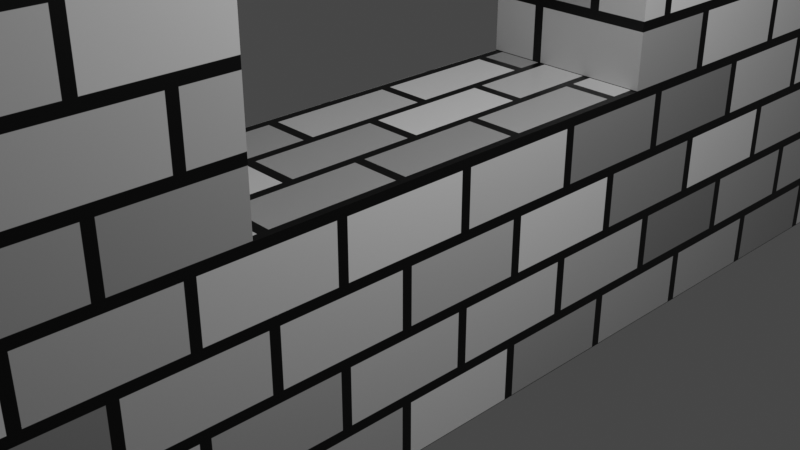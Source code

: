 # Source: castle_piece_entrance.blend  (saved by Blender 2.80.75; exported with 4.5.12 LTS)
import bpy
from mathutils import Matrix  # noqa: F401  (used for matrix-valued properties, if any)

bpy.ops.wm.read_factory_settings(use_empty=True)
scene = bpy.context.scene
scene.name = 'Scene'

# ---- collections
col_collection = bpy.data.collections.new('Collection'); scene.collection.children.link(col_collection)

# ---- materials (node trees are filled in below, after node groups)
mat_material = bpy.data.materials.new('Material')
mat_material.alpha_threshold = 0.0
mat_material.use_transparent_shadow = False
mat_material.line_color = (0.0, 0.0, 0.0, 1.0)

# ---- material node trees
mat_material.use_nodes = True; mat_material.node_tree.nodes.clear()
_N = mat_material.node_tree.nodes; _L = mat_material.node_tree.links
n0 = _N.new('ShaderNodeOutputMaterial'); n0.name = 'Material Output'; n0.location = (300, 300)
n1 = _N.new('ShaderNodeBsdfPrincipled'); n1.name = 'Principled BSDF'; n1.location = (10, 300)
n1.distribution = 'GGX'
n1.subsurface_method = 'BURLEY'
n1.inputs[2].default_value = 0.4
n1.inputs[3].default_value = 1.45
n1.inputs[27].default_value = (0.0, 0.0, 0.0, 1.0)
n1.inputs[28].default_value = 1.0
n2 = _N.new('ShaderNodeUVMap'); n2.name = 'UV Map'; n2.location = (-534, 240)
n3 = _N.new('ShaderNodeTexBrick'); n3.name = 'Brick Texture'; n3.location = (-279, 341)
_L.new(n1.outputs[0], n0.inputs[0])
_L.new(n3.outputs[0], n1.inputs[0])
_L.new(n2.outputs[0], n3.inputs[0])
n0.is_active_output = True

# ---- world
world_world = bpy.data.worlds.new('World'); scene.world = world_world
world_world.use_nodes = True; world_world.node_tree.nodes.clear()
_N = world_world.node_tree.nodes; _L = world_world.node_tree.links
n0 = _N.new('ShaderNodeOutputWorld'); n0.name = 'World Output'; n0.location = (300, 300)
n1 = _N.new('ShaderNodeBackground'); n1.name = 'Background'; n1.location = (10, 300)
n1.inputs[0].default_value = (0.05088, 0.05088, 0.05088, 1.0)
_L.new(n1.outputs[0], n0.inputs[0])
n0.is_active_output = True
world_world.color = (0.05088, 0.05088, 0.05088)
world_world.use_sun_shadow = False
world_world.sun_shadow_jitter_overblur = 0.0

# ---- cameras
cam_camera = bpy.data.cameras.new('Camera')
cam_camera.clip_end = 100.0
cam_camera.ortho_scale = 7.314

# ---- lights
light_light = bpy.data.lights.new('Light', 'POINT')
light_light.transmission_factor = 0.0
light_light.energy = 1000.0
light_light.shadow_soft_size = 0.1
light_light.shadow_maximum_resolution = 0.006
light_light.use_absolute_resolution = True

# ---- meshes
me_cube = bpy.data.meshes.new('Cube')
me_cube.from_pydata([(1.0, 7.5, 1.0), (1.0, 7.5, -2.0), (1.0, -7.5, 1.0), (1.0, -7.5, -2.0), (-1.0, 7.5, 1.0), (-1.0, 7.5, -2.0), (-1.0, -7.5, 1.0), (-1.0, -7.5, -2.0), (-1.0, 2.5, -2.0), (-1.0, -2.5, -2.0), (1.0, 2.5, 1.0), (1.0, -2.5, 1.0), (-1.0, -2.5, 1.0), (-1.0, 2.5, 1.0), (1.0, -2.5, -2.0), (1.0, 2.5, -2.0), (1.0, -7.5, 4.0), (-1.0, -7.5, 4.0), (1.0, -2.5, 4.0), (-1.0, 2.5, 4.0), (-1.0, 7.5, 4.0), (1.0, 7.5, 4.0), (1.0, 2.5, 4.0), (-1.0, -2.5, 4.0), (1.0, -7.5, 4.41), (-1.0, -7.5, 4.41), (1.0, -2.404, 4.41), (-1.0, 2.404, 4.41), (-1.0, 7.5, 4.41), (1.0, 7.5, 4.41), (1.0, 2.404, 4.41), (-1.0, -2.404, 4.41), (1.0, -7.5, 4.757), (-1.0, -7.5, 4.757), (1.0, -2.137, 4.757), (-1.0, 2.137, 4.757), (-1.0, 7.5, 4.757), (1.0, 7.5, 4.757), (1.0, 2.137, 4.757), (-1.0, -2.137, 4.757), (1.0, -7.5, 5.145), (-1.0, -7.5, 5.145), (1.0, -1.817, 5.145), (-1.0, 1.817, 5.145), (-1.0, 7.5, 5.145), (1.0, 7.5, 5.145), (1.0, 1.817, 5.145), (-1.0, -1.817, 5.145), (1.0, -7.5, 5.553), (-1.0, -7.5, 5.553), (1.0, -1.092, 5.553), (-1.0, 1.092, 5.553), (-1.0, 7.5, 5.553), (1.0, 7.5, 5.553), (1.0, 1.092, 5.553), (-1.0, -1.092, 5.553), (1.0, -7.5, 5.86), (-1.0, -7.5, 5.86), (1.0, -0.1855, 5.86), (-1.0, 0.1855, 5.86), (-1.0, 7.5, 5.86), (1.0, 7.5, 5.86), (1.0, 0.1855, 5.86), (-1.0, -0.1855, 5.86), (1.0, -7.5, 7.123), (-1.0, -7.5, 7.123), (1.0, 0.0, 7.123), (-1.0, 0.0, 7.123), (-1.0, 7.5, 7.123), (1.0, 7.5, 7.123), (1.0, -7.5, 8.326), (-1.0, -7.5, 8.326), (1.0, 0.0, 8.326), (-1.0, 0.0, 8.326), (-1.0, 7.5, 8.326), (1.0, 7.5, 8.326), (1.669, 0.0, 7.123), (1.669, -7.5, 7.123), (1.669, 7.5, 7.123), (1.669, 0.0, 8.326), (1.669, -7.5, 8.326), (1.669, 7.5, 8.326), (-1.0, 3.333, 1.0), (-1.0, 4.167, 1.0), (-1.0, 5.0, 1.0), (-1.0, 5.833, 1.0), (-1.0, 6.667, 1.0), (1.0, 3.333, -2.0), (1.0, 4.167, -2.0), (1.0, 5.0, -2.0), (1.0, 5.833, -2.0), (1.0, 6.667, -2.0), (-1.0, 6.667, -2.0), (-1.0, 5.833, -2.0), (-1.0, 5.0, -2.0), (-1.0, 4.167, -2.0), (-1.0, 3.333, -2.0), (1.0, 6.667, 1.0), (1.0, 5.833, 1.0), (1.0, 5.0, 1.0), (1.0, 4.167, 1.0), (1.0, 3.333, 1.0), (-1.0, 3.333, 4.0), (-1.0, 4.167, 4.0), (-1.0, 5.0, 4.0), (-1.0, 5.833, 4.0), (-1.0, 6.667, 4.0), (1.0, 6.667, 4.0), (1.0, 5.833, 4.0), (1.0, 5.0, 4.0), (1.0, 4.167, 4.0), (1.0, 3.333, 4.0), (-1.0, 3.253, 4.41), (-1.0, 4.102, 4.41), (-1.0, 4.952, 4.41), (-1.0, 5.801, 4.41), (-1.0, 6.651, 4.41), (1.0, 6.651, 4.41), (1.0, 5.801, 4.41), (1.0, 4.952, 4.41), (1.0, 4.102, 4.41), (1.0, 3.253, 4.41), (-1.0, 3.03, 4.757), (-1.0, 3.924, 4.757), (-1.0, 4.818, 4.757), (-1.0, 5.712, 4.757), (-1.0, 6.606, 4.757), (1.0, 6.606, 4.757), (1.0, 5.712, 4.757), (1.0, 4.818, 4.757), (1.0, 3.924, 4.757), (1.0, 3.03, 4.757), (-1.0, 2.764, 5.145), (-1.0, 3.711, 5.145), (-1.0, 4.659, 5.145), (-1.0, 5.606, 5.145), (-1.0, 6.553, 5.145), (1.0, 6.553, 5.145), (1.0, 5.606, 5.145), (1.0, 4.659, 5.145), (1.0, 3.711, 5.145), (1.0, 2.764, 5.145), (-1.0, 2.16, 5.553), (-1.0, 3.228, 5.553), (-1.0, 4.296, 5.553), (-1.0, 5.364, 5.553), (-1.0, 6.432, 5.553), (1.0, 6.432, 5.553), (1.0, 5.364, 5.553), (1.0, 4.296, 5.553), (1.0, 3.228, 5.553), (1.0, 2.16, 5.553), (-1.0, 1.405, 5.86), (-1.0, 2.624, 5.86), (-1.0, 3.843, 5.86), (-1.0, 5.062, 5.86), (-1.0, 6.281, 5.86), (1.0, 6.281, 5.86), (1.0, 5.062, 5.86), (1.0, 3.843, 5.86), (1.0, 2.624, 5.86), (1.0, 1.405, 5.86), (-1.0, 1.25, 7.123), (-1.0, 2.5, 7.123), (-1.0, 3.75, 7.123), (-1.0, 5.0, 7.123), (-1.0, 6.25, 7.123), (-1.0, 1.25, 8.326), (-1.0, 2.5, 8.326), (-1.0, 3.75, 8.326), (-1.0, 5.0, 8.326), (-1.0, 6.25, 8.326), (1.669, 6.25, 7.123), (1.669, 5.0, 7.123), (1.669, 3.75, 7.123), (1.669, 2.5, 7.123), (1.669, 1.25, 7.123), (1.669, 6.25, 8.326), (1.669, 5.0, 8.326), (1.669, 3.75, 8.326), (1.669, 2.5, 8.326), (1.669, 1.25, 8.326), (1.0, 6.25, 7.123), (1.0, 5.0, 7.123), (1.0, 3.75, 7.123), (1.0, 2.5, 7.123), (1.0, 1.25, 7.123), (1.0, 6.25, 8.326), (1.0, 5.0, 8.326), (1.0, 3.75, 8.326), (1.0, 2.5, 8.326), (1.0, 1.25, 8.326), (-1.0, -3.333, -2.0), (-1.0, -4.167, -2.0), (-1.0, -5.0, -2.0), (-1.0, -5.833, -2.0), (-1.0, -6.667, -2.0), (1.0, -3.333, 1.0), (1.0, -4.167, 1.0), (1.0, -5.0, 1.0), (1.0, -5.833, 1.0), (1.0, -6.667, 1.0), (-1.0, -6.667, 1.0), (-1.0, -5.833, 1.0), (-1.0, -5.0, 1.0), (-1.0, -4.167, 1.0), (-1.0, -3.333, 1.0), (1.0, -6.667, -2.0), (1.0, -5.833, -2.0), (1.0, -5.0, -2.0), (1.0, -4.167, -2.0), (1.0, -3.333, -2.0), (1.0, -3.333, 4.0), (1.0, -4.167, 4.0), (1.0, -5.0, 4.0), (1.0, -5.833, 4.0), (1.0, -6.667, 4.0), (-1.0, -6.667, 4.0), (-1.0, -5.833, 4.0), (-1.0, -5.0, 4.0), (-1.0, -4.167, 4.0), (-1.0, -3.333, 4.0), (1.0, -3.253, 4.41), (1.0, -4.102, 4.41), (1.0, -4.952, 4.41), (1.0, -5.801, 4.41), (1.0, -6.651, 4.41), (-1.0, -6.651, 4.41), (-1.0, -5.801, 4.41), (-1.0, -4.952, 4.41), (-1.0, -4.102, 4.41), (-1.0, -3.253, 4.41), (1.0, -3.03, 4.757), (1.0, -3.924, 4.757), (1.0, -4.818, 4.757), (1.0, -5.712, 4.757), (1.0, -6.606, 4.757), (-1.0, -6.606, 4.757), (-1.0, -5.712, 4.757), (-1.0, -4.818, 4.757), (-1.0, -3.924, 4.757), (-1.0, -3.03, 4.757), (1.0, -2.764, 5.145), (1.0, -3.711, 5.145), (1.0, -4.659, 5.145), (1.0, -5.606, 5.145), (1.0, -6.553, 5.145), (-1.0, -6.553, 5.145), (-1.0, -5.606, 5.145), (-1.0, -4.659, 5.145), (-1.0, -3.711, 5.145), (-1.0, -2.764, 5.145), (1.0, -2.16, 5.553), (1.0, -3.228, 5.553), (1.0, -4.296, 5.553), (1.0, -5.364, 5.553), (1.0, -6.432, 5.553), (-1.0, -6.432, 5.553), (-1.0, -5.364, 5.553), (-1.0, -4.296, 5.553), (-1.0, -3.228, 5.553), (-1.0, -2.16, 5.553), (1.0, -1.405, 5.86), (1.0, -2.624, 5.86), (1.0, -3.843, 5.86), (1.0, -5.062, 5.86), (1.0, -6.281, 5.86), (-1.0, -6.281, 5.86), (-1.0, -5.062, 5.86), (-1.0, -3.843, 5.86), (-1.0, -2.624, 5.86), (-1.0, -1.405, 5.86), (1.0, -1.25, 7.123), (1.0, -2.5, 7.123), (1.0, -3.75, 7.123), (1.0, -5.0, 7.123), (1.0, -6.25, 7.123), (1.0, -1.25, 8.326), (1.0, -2.5, 8.326), (1.0, -3.75, 8.326), (1.0, -5.0, 8.326), (1.0, -6.25, 8.326), (-1.0, -6.25, 7.123), (-1.0, -5.0, 7.123), (-1.0, -3.75, 7.123), (-1.0, -2.5, 7.123), (-1.0, -1.25, 7.123), (1.669, -1.25, 7.123), (1.669, -2.5, 7.123), (1.669, -3.75, 7.123), (1.669, -5.0, 7.123), (1.669, -6.25, 7.123), (1.669, -1.25, 8.326), (1.669, -2.5, 8.326), (1.669, -3.75, 8.326), (1.669, -5.0, 8.326), (1.669, -6.25, 8.326), (-1.0, -6.25, 8.326), (-1.0, -5.0, 8.326), (-1.0, -3.75, 8.326), (-1.0, -2.5, 8.326), (-1.0, -1.25, 8.326), (1.0, -6.25, 8.326), (1.0, -7.5, 8.326), (1.669, 0.0, 8.326), (1.0, 0.0, 8.326), (1.669, -7.5, 8.326), (1.669, -6.25, 8.326), (1.669, 1.25, 8.326), (1.0, 1.25, 8.326), (1.669, 6.25, 8.326), (1.669, 5.0, 8.326), (1.669, 3.75, 8.326), (1.669, 2.5, 8.326), (1.0, 6.25, 8.326), (1.0, 5.0, 8.326), (1.0, 3.75, 8.326), (1.0, 2.5, 8.326), (1.0, -1.25, 8.326), (1.0, -2.5, 8.326), (1.0, -3.75, 8.326), (1.0, -5.0, 8.326), (1.669, -1.25, 8.326), (1.669, -2.5, 8.326), (1.669, -3.75, 8.326), (1.669, -5.0, 8.326), (1.669, 0.0, 9.055), (1.0, 0.0, 9.055), (1.0, 7.5, 9.055), (1.669, 7.5, 9.055), (1.669, 6.25, 9.055), (1.669, 5.0, 9.055), (1.669, 3.75, 9.055), (1.669, 2.5, 9.055), (1.669, 1.25, 9.055), (1.0, 6.25, 9.055), (1.0, 5.0, 9.055), (1.0, 3.75, 9.055), (1.0, 2.5, 9.055), (1.0, 1.25, 9.055), (1.0, -1.25, 9.055), (1.0, -2.5, 9.055), (1.0, -3.75, 9.055), (1.0, -5.0, 9.055), (1.0, -6.25, 9.055), (1.669, -1.25, 9.055), (1.669, -2.5, 9.055), (1.669, -3.75, 9.055), (1.669, -5.0, 9.055), (1.669, -6.25, 9.055), (1.0, -6.25, 9.055), (1.0, -7.5, 9.055), (1.669, 0.0, 9.055), (1.0, 0.0, 9.055), (1.669, -7.5, 9.055), (1.669, -6.25, 9.055), (1.669, 1.25, 9.055), (1.0, 1.25, 9.055), (1.669, 6.25, 9.055), (1.669, 5.0, 9.055), (1.669, 3.75, 9.055), (1.669, 2.5, 9.055), (1.0, 6.25, 9.055), (1.0, 5.0, 9.055), (1.0, 3.75, 9.055), (1.0, 2.5, 9.055), (1.0, -1.25, 9.055), (1.0, -2.5, 9.055), (1.0, -3.75, 9.055), (1.0, -5.0, 9.055), (1.669, -1.25, 9.055), (1.669, -2.5, 9.055), (1.669, -3.75, 9.055), (1.669, -5.0, 9.055), (1.0, -6.25, 9.92), (1.0, -7.5, 9.92), (1.669, 0.0, 9.92), (1.0, 0.0, 9.92), (1.669, -7.5, 9.92), (1.669, -6.25, 9.92), (1.669, 1.25, 9.92), (1.0, 1.25, 9.92), (1.669, 6.25, 9.92), (1.669, 5.0, 9.92), (1.669, 3.75, 9.92), (1.669, 2.5, 9.92), (1.0, 6.25, 9.92), (1.0, 5.0, 9.92), (1.0, 3.75, 9.92), (1.0, 2.5, 9.92), (1.0, -1.25, 9.92), (1.0, -2.5, 9.92), (1.0, -3.75, 9.92), (1.0, -5.0, 9.92), (1.669, -1.25, 9.92), (1.669, -2.5, 9.92), (1.669, -3.75, 9.92), (1.669, -5.0, 9.92)], [], [(197, 11, 18, 212), (3, 2, 6, 7), (92, 86, 4, 5), (196, 207, 3, 7), (207, 201, 2, 3), (5, 4, 0, 1), (87, 101, 10, 15), (15, 10, 11, 14), (96, 87, 15, 8), (8, 15, 14, 9), (192, 206, 12, 9), (9, 12, 13, 8), (82, 13, 19, 102), (10, 13, 12, 11), (217, 17, 25, 227), (18, 23, 31, 26), (11, 12, 23, 18), (202, 6, 17, 217), (97, 0, 21, 107), (0, 4, 20, 21), (6, 2, 16, 17), (13, 10, 22, 19), (25, 24, 32, 33), (112, 27, 35, 122), (21, 20, 28, 29), (212, 18, 26, 222), (19, 22, 30, 27), (107, 21, 29, 117), (102, 19, 27, 112), (17, 16, 24, 25), (127, 37, 45, 137), (35, 38, 46, 43), (26, 31, 39, 34), (227, 25, 33, 237), (29, 28, 36, 37), (222, 26, 34, 232), (27, 30, 38, 35), (117, 29, 37, 127), (242, 42, 50, 252), (45, 44, 52, 53), (122, 35, 43, 132), (33, 32, 40, 41), (34, 39, 47, 42), (237, 33, 41, 247), (37, 36, 44, 45), (232, 34, 42, 242), (257, 49, 57, 267), (50, 55, 63, 58), (43, 46, 54, 51), (137, 45, 53, 147), (132, 43, 51, 142), (41, 40, 48, 49), (42, 47, 55, 50), (247, 41, 49, 257), (152, 59, 67, 162), (157, 61, 69, 182), (53, 52, 60, 61), (252, 50, 58, 262), (51, 54, 62, 59), (147, 53, 61, 157), (142, 51, 59, 152), (49, 48, 56, 57), (62, 66, 58), (162, 67, 73, 167), (182, 69, 78, 172), (57, 56, 64, 65), (63, 67, 59), (267, 57, 65, 282), (61, 60, 68, 69), (262, 58, 66, 272), (281, 297, 71, 70), (191, 167, 73, 72), (65, 64, 70, 71), (69, 75, 81, 78), (282, 65, 71, 297), (69, 68, 74, 75), (172, 78, 81, 177), (287, 76, 79, 292), (180, 179, 312, 313), (70, 64, 77, 80), (272, 66, 76, 287), (62, 58, 63, 59), (303, 306, 354, 351), (318, 319, 367, 366), (278, 279, 342, 341), (76, 176, 181, 79), (176, 175, 180, 181), (175, 174, 179, 180), (174, 173, 178, 179), (173, 172, 177, 178), (75, 74, 171, 187), (187, 171, 170, 188), (188, 170, 169, 189), (189, 169, 168, 190), (190, 168, 167, 191), (186, 185, 175, 176), (184, 183, 173, 174), (68, 166, 171, 74), (166, 165, 170, 171), (165, 164, 169, 170), (164, 163, 168, 169), (163, 162, 167, 168), (52, 146, 156, 60), (146, 145, 155, 156), (145, 144, 154, 155), (144, 143, 153, 154), (143, 142, 152, 153), (54, 151, 161, 62), (151, 150, 160, 161), (150, 149, 159, 160), (149, 148, 158, 159), (148, 147, 157, 158), (161, 160, 185, 186), (159, 158, 183, 184), (60, 156, 166, 68), (156, 155, 165, 166), (155, 154, 164, 165), (154, 153, 163, 164), (153, 152, 162, 163), (44, 136, 146, 52), (136, 135, 145, 146), (135, 134, 144, 145), (134, 133, 143, 144), (133, 132, 142, 143), (46, 141, 151, 54), (141, 140, 150, 151), (140, 139, 149, 150), (139, 138, 148, 149), (138, 137, 147, 148), (36, 126, 136, 44), (126, 125, 135, 136), (125, 124, 134, 135), (124, 123, 133, 134), (123, 122, 132, 133), (30, 121, 131, 38), (121, 120, 130, 131), (120, 119, 129, 130), (119, 118, 128, 129), (118, 117, 127, 128), (38, 131, 141, 46), (131, 130, 140, 141), (130, 129, 139, 140), (129, 128, 138, 139), (128, 127, 137, 138), (20, 106, 116, 28), (106, 105, 115, 116), (105, 104, 114, 115), (104, 103, 113, 114), (103, 102, 112, 113), (22, 111, 121, 30), (111, 110, 120, 121), (110, 109, 119, 120), (109, 108, 118, 119), (108, 107, 117, 118), (28, 116, 126, 36), (116, 115, 125, 126), (115, 114, 124, 125), (114, 113, 123, 124), (113, 112, 122, 123), (10, 101, 111, 22), (101, 100, 110, 111), (100, 99, 109, 110), (99, 98, 108, 109), (98, 97, 107, 108), (4, 86, 106, 20), (86, 85, 105, 106), (85, 84, 104, 105), (84, 83, 103, 104), (83, 82, 102, 103), (5, 1, 91, 92), (92, 91, 90, 93), (93, 90, 89, 94), (94, 89, 88, 95), (95, 88, 87, 96), (1, 0, 97, 91), (91, 97, 98, 90), (90, 98, 99, 89), (89, 99, 100, 88), (88, 100, 101, 87), (8, 13, 82, 96), (96, 82, 83, 95), (95, 83, 84, 94), (94, 84, 85, 93), (93, 85, 86, 92), (276, 275, 290, 291), (274, 273, 288, 289), (77, 291, 296, 80), (291, 290, 295, 296), (290, 289, 294, 295), (289, 288, 293, 294), (288, 287, 292, 293), (292, 79, 326, 345), (67, 286, 301, 73), (286, 285, 300, 301), (285, 284, 299, 300), (284, 283, 298, 299), (283, 282, 297, 298), (72, 73, 301, 277), (277, 301, 300, 278), (278, 300, 299, 279), (279, 299, 298, 280), (280, 298, 297, 281), (266, 265, 275, 276), (264, 263, 273, 274), (63, 271, 286, 67), (271, 270, 285, 286), (270, 269, 284, 285), (269, 268, 283, 284), (268, 267, 282, 283), (48, 256, 266, 56), (256, 255, 265, 266), (255, 254, 264, 265), (254, 253, 263, 264), (253, 252, 262, 263), (47, 251, 261, 55), (251, 250, 260, 261), (250, 249, 259, 260), (249, 248, 258, 259), (248, 247, 257, 258), (55, 261, 271, 63), (261, 260, 270, 271), (260, 259, 269, 270), (259, 258, 268, 269), (258, 257, 267, 268), (32, 236, 246, 40), (236, 235, 245, 246), (235, 234, 244, 245), (234, 233, 243, 244), (233, 232, 242, 243), (39, 241, 251, 47), (241, 240, 250, 251), (240, 239, 249, 250), (239, 238, 248, 249), (238, 237, 247, 248), (40, 246, 256, 48), (246, 245, 255, 256), (245, 244, 254, 255), (244, 243, 253, 254), (243, 242, 252, 253), (24, 226, 236, 32), (226, 225, 235, 236), (225, 224, 234, 235), (224, 223, 233, 234), (223, 222, 232, 233), (31, 231, 241, 39), (231, 230, 240, 241), (230, 229, 239, 240), (229, 228, 238, 239), (228, 227, 237, 238), (16, 216, 226, 24), (216, 215, 225, 226), (215, 214, 224, 225), (214, 213, 223, 224), (213, 212, 222, 223), (12, 206, 221, 23), (206, 205, 220, 221), (205, 204, 219, 220), (204, 203, 218, 219), (203, 202, 217, 218), (23, 221, 231, 31), (221, 220, 230, 231), (220, 219, 229, 230), (219, 218, 228, 229), (218, 217, 227, 228), (7, 6, 202, 196), (196, 202, 203, 195), (195, 203, 204, 194), (194, 204, 205, 193), (193, 205, 206, 192), (14, 11, 197, 211), (211, 197, 198, 210), (210, 198, 199, 209), (209, 199, 200, 208), (208, 200, 201, 207), (9, 14, 211, 192), (192, 211, 210, 193), (193, 210, 209, 194), (194, 209, 208, 195), (195, 208, 207, 196), (2, 201, 216, 16), (201, 200, 215, 216), (200, 199, 214, 215), (199, 198, 213, 214), (198, 197, 212, 213), (75, 187, 335, 328), (302, 303, 351, 350), (72, 277, 340, 327), (187, 188, 315, 314), (277, 278, 319, 318), (281, 70, 303, 302), (293, 292, 322, 323), (189, 190, 317, 316), (279, 280, 321, 320), (295, 294, 324, 325), (70, 80, 306, 303), (191, 72, 305, 309), (80, 296, 307, 306), (178, 177, 310, 311), (79, 181, 308, 304), (328, 335, 330, 329), (336, 337, 332, 331), (338, 339, 334, 333), (327, 340, 345, 326), (341, 342, 347, 346), (343, 344, 349, 348), (362, 363, 387, 386), (366, 367, 391, 390), (350, 351, 375, 374), (369, 373, 397, 393), (361, 360, 384, 385), (356, 357, 381, 380), (188, 189, 337, 336), (320, 321, 369, 368), (294, 293, 346, 347), (306, 307, 355, 354), (280, 281, 344, 343), (177, 81, 329, 330), (323, 322, 370, 371), (304, 308, 356, 352), (190, 191, 339, 338), (325, 324, 372, 373), (296, 295, 348, 349), (309, 305, 353, 357), (179, 178, 331, 332), (81, 75, 328, 329), (311, 310, 358, 359), (313, 312, 360, 361), (181, 180, 333, 334), (314, 315, 363, 362), (316, 317, 365, 364), (374, 375, 378, 379), (381, 377, 376, 380), (386, 387, 383, 382), (388, 389, 385, 384), (390, 391, 395, 394), (392, 393, 397, 396), (355, 350, 374, 379), (353, 352, 376, 377), (368, 369, 393, 392), (364, 365, 389, 388), (351, 354, 378, 375), (371, 370, 394, 395), (358, 362, 386, 382), (354, 355, 379, 378), (373, 372, 396, 397), (363, 359, 383, 387), (352, 356, 380, 376), (370, 366, 390, 394), (360, 364, 388, 384), (357, 353, 377, 381), (367, 371, 395, 391), (365, 361, 385, 389), (359, 358, 382, 383), (372, 368, 392, 396), (276, 291, 266), (64, 56, 77), (56, 266, 291, 77), (274, 289, 264), (275, 265, 290), (265, 264, 289, 290), (263, 262, 287, 288), (273, 263, 288), (272, 287, 262), (62, 161, 176, 76), (186, 176, 161), (76, 66, 62), (160, 159, 174, 175), (184, 174, 159), (185, 160, 175), (158, 157, 172, 173), (183, 158, 173), (182, 172, 157)])
_uv = me_cube.uv_layers.new(name='UVMap')
_uv.uv.foreach_set('vector', [0.2838, 0.2033, 0.3394, 0.2033, 0.3394, 0.4033, 0.2838, 0.4033, 0.5778, 0.003297, 0.5778, 0.2033, 0.2955, 0.2033, 0.2955, 0.003297, 0.9505, 0.003297, 0.9505, 0.2033, 1.006, 0.2033, 1.006, 0.003297, 0.4091, 0.06159, 0.5424, 0.06159, 0.5424, 0.006037, 0.4091, 0.006037, 0.06159, 0.003297, 0.06159, 0.2033, 0.006037, 0.2033, 0.006037, 0.003297, 0.2942, 0.003297, 0.2942, 0.2033, 0.5713, 0.2033, 0.5713, 0.003297, 0.7283, 0.003297, 0.7283, 0.2033, 0.6727, 0.2033, 0.6727, 0.003297, 0.6727, 0.003297, 0.6727, 0.2033, 0.3394, 0.2033, 0.3394, 0.003297, 0.4091, 0.7283, 0.5424, 0.7283, 0.5424, 0.6727, 0.4091, 0.6727, 0.4091, 0.6727, 0.5424, 0.6727, 0.5424, 0.3394, 0.4091, 0.3394, 0.2838, 0.003297, 0.2838, 0.2033, 0.3394, 0.2033, 0.3394, 0.003297, 0.3394, 0.003297, 0.3394, 0.2033, 0.6727, 0.2033, 0.6727, 0.003297, 0.7283, 0.2033, 0.6727, 0.2033, 0.6727, 0.4033, 0.7283, 0.4033, 0.6229, 0.4472, 0.6229, 0.604, 0.2895, 0.604, 0.2895, 0.4472, 0.06159, 0.4033, 0.006037, 0.4033, 0.006037, 0.4306, 0.06266, 0.4306, 0.5424, 0.4033, 0.4091, 0.4033, 0.4091, 0.4306, 0.5424, 0.4306, 0.5424, 0.2033, 0.4091, 0.2033, 0.4091, 0.4033, 0.5424, 0.4033, 0.06159, 0.2033, 0.006037, 0.2033, 0.006037, 0.4033, 0.06159, 0.4033, 0.9505, 0.2033, 1.006, 0.2033, 1.006, 0.4033, 0.9505, 0.4033, 0.5713, 0.2033, 0.2942, 0.2033, 0.2942, 0.4033, 0.5713, 0.4033, 0.2955, 0.2033, 0.5778, 0.2033, 0.5778, 0.4033, 0.2955, 0.4033, 0.4091, 0.2033, 0.5424, 0.2033, 0.5424, 0.4033, 0.4091, 0.4033, 0.2955, 0.4306, 0.5778, 0.4306, 0.5778, 0.4538, 0.2955, 0.4538, 0.7229, 0.4306, 0.6663, 0.4306, 0.6485, 0.4538, 0.7081, 0.4538, 0.5713, 0.4033, 0.2942, 0.4033, 0.2942, 0.4306, 0.5713, 0.4306, 0.2838, 0.4033, 0.3394, 0.4033, 0.3458, 0.4306, 0.2892, 0.4306, 0.4091, 0.4033, 0.5424, 0.4033, 0.5424, 0.4306, 0.4091, 0.4306, 0.9505, 0.4033, 1.006, 0.4033, 1.006, 0.4306, 0.9494, 0.4306, 0.7283, 0.4033, 0.6727, 0.4033, 0.6663, 0.4306, 0.7229, 0.4306, 0.2955, 0.4033, 0.5778, 0.4033, 0.5778, 0.4306, 0.2955, 0.4306, 0.9464, 0.4538, 1.006, 0.4538, 1.006, 0.4796, 0.9429, 0.4796, 0.4091, 0.4538, 0.5424, 0.4538, 0.5424, 0.4796, 0.4091, 0.4796, 0.5424, 0.4306, 0.4091, 0.4306, 0.4091, 0.4538, 0.5424, 0.4538, 0.06266, 0.4306, 0.006037, 0.4306, 0.006037, 0.4538, 0.06563, 0.4538, 0.5713, 0.4306, 0.2942, 0.4306, 0.2942, 0.4538, 0.5713, 0.4538, 0.2892, 0.4306, 0.3458, 0.4306, 0.3636, 0.4538, 0.304, 0.4538, 0.4091, 0.4306, 0.5424, 0.4306, 0.5424, 0.4538, 0.4091, 0.4538, 0.9494, 0.4306, 1.006, 0.4306, 1.006, 0.4538, 0.9464, 0.4538, 0.3217, 0.4796, 0.3849, 0.4796, 0.4332, 0.5069, 0.362, 0.5069, 0.5713, 0.4796, 0.2942, 0.4796, 0.2942, 0.5069, 0.5713, 0.5069, 0.7081, 0.4538, 0.6485, 0.4538, 0.6272, 0.4796, 0.6903, 0.4796, 0.2955, 0.4538, 0.5778, 0.4538, 0.5778, 0.4796, 0.2955, 0.4796, 0.5424, 0.4538, 0.4091, 0.4538, 0.4091, 0.4796, 0.5424, 0.4796, 0.06563, 0.4538, 0.006037, 0.4538, 0.006037, 0.4796, 0.06918, 0.4796, 0.5713, 0.4538, 0.2942, 0.4538, 0.2942, 0.4796, 0.5713, 0.4796, 0.304, 0.4538, 0.3636, 0.4538, 0.3849, 0.4796, 0.3217, 0.4796, 0.07723, 0.5069, 0.006037, 0.5069, 0.006037, 0.5273, 0.08731, 0.5273, 0.5424, 0.4332, 0.4091, 0.4332, 0.4091, 0.4937, 0.5424, 0.4937, 0.4091, 0.6272, 0.5424, 0.6272, 0.5424, 0.5789, 0.4091, 0.5789, 0.9429, 0.4796, 1.006, 0.4796, 1.006, 0.5069, 0.9348, 0.5069, 0.6903, 0.4796, 0.6272, 0.4796, 0.5789, 0.5069, 0.6501, 0.5069, 0.2955, 0.4796, 0.5778, 0.4796, 0.5778, 0.5069, 0.2955, 0.5069, 0.5424, 0.3849, 0.4091, 0.3849, 0.4091, 0.4332, 0.5424, 0.4332, 0.06918, 0.4796, 0.006037, 0.4796, 0.006037, 0.5069, 0.07723, 0.5069, 0.5997, 0.5273, 0.5184, 0.5273, 0.506, 0.6115, 0.5894, 0.6115, 0.9248, 0.5273, 1.006, 0.5273, 1.006, 0.6115, 0.9227, 0.6115, 0.5713, 0.5069, 0.2942, 0.5069, 0.2942, 0.5273, 0.5713, 0.5273, 0.362, 0.5069, 0.4332, 0.5069, 0.4937, 0.5273, 0.4124, 0.5273, 0.4091, 0.5789, 0.5424, 0.5789, 0.5424, 0.5184, 0.4091, 0.5184, 0.9348, 0.5069, 1.006, 0.5069, 1.006, 0.5273, 0.9248, 0.5273, 0.6501, 0.5069, 0.5789, 0.5069, 0.5184, 0.5273, 0.5997, 0.5273, 0.2955, 0.5069, 0.5778, 0.5069, 0.5778, 0.5273, 0.2955, 0.5273, 0.5184, 0.5273, 0.506, 0.6115, 0.4937, 0.5273, 0.5894, 0.6115, 0.506, 0.6115, 0.506, 0.6917, 0.5894, 0.6917, 0.5424, 0.9227, 0.5424, 1.006, 0.587, 1.006, 0.587, 0.9227, 0.2955, 0.5273, 0.5778, 0.5273, 0.5778, 0.6115, 0.2955, 0.6115, 0.4937, 0.5273, 0.506, 0.6115, 0.5184, 0.5273, 0.08731, 0.5273, 0.006037, 0.5273, 0.006037, 0.6115, 0.08937, 0.6115, 0.5713, 0.5273, 0.2942, 0.5273, 0.2942, 0.6115, 0.5713, 0.6115, 0.4124, 0.5273, 0.4937, 0.5273, 0.506, 0.6115, 0.4227, 0.6115, 0.09031, 0.4667, 0.09031, 0.6, 0.006976, 0.6, 0.006976, 0.4667, 0.5903, 0.4667, 0.5903, 0.6, 0.507, 0.6, 0.507, 0.4667, 0.2955, 0.6115, 0.5778, 0.6115, 0.5778, 0.6917, 0.2955, 0.6917, 0.5424, 0.6115, 0.5424, 0.6917, 0.587, 0.6917, 0.587, 0.6115, 0.08937, 0.6115, 0.006037, 0.6115, 0.006037, 0.6917, 0.08937, 0.6917, 0.5713, 0.6115, 0.2942, 0.6115, 0.2942, 0.6917, 0.5713, 0.6917, 0.9227, 0.6115, 1.006, 0.6115, 1.006, 0.6917, 0.9227, 0.6917, 0.4227, 0.6115, 0.506, 0.6115, 0.506, 0.6917, 0.4227, 0.6917, 0.587, 0.6727, 0.587, 0.756, 0.587, 0.756, 0.587, 0.6727, 0.5424, 0.6917, 0.5424, 0.6115, 0.587, 0.6115, 0.587, 0.6917, 0.5424, 0.4227, 0.5424, 0.506, 0.587, 0.506, 0.587, 0.4227, 0.5424, 0.5184, 0.5424, 0.4937, 0.4091, 0.4937, 0.4091, 0.5184, 0.5424, 0.6917, 0.587, 0.6917, 0.587, 0.7403, 0.5424, 0.7403, 0.4227, 0.6917, 0.3394, 0.6917, 0.3394, 0.7403, 0.4227, 0.7403, 0.3394, 0.6917, 0.256, 0.6917, 0.256, 0.7403, 0.3394, 0.7403, 0.506, 0.6115, 0.5894, 0.6115, 0.5894, 0.6917, 0.506, 0.6917, 0.5894, 0.6115, 0.6727, 0.6115, 0.6727, 0.6917, 0.5894, 0.6917, 0.6727, 0.6115, 0.756, 0.6115, 0.756, 0.6917, 0.6727, 0.6917, 0.756, 0.6115, 0.8394, 0.6115, 0.8394, 0.6917, 0.756, 0.6917, 0.8394, 0.6115, 0.9227, 0.6115, 0.9227, 0.6917, 0.8394, 0.6917, 1.007, 0.4667, 1.007, 0.6, 0.9236, 0.6, 0.9236, 0.4667, 0.9236, 0.4667, 0.9236, 0.6, 0.8403, 0.6, 0.8403, 0.4667, 0.8403, 0.4667, 0.8403, 0.6, 0.757, 0.6, 0.757, 0.4667, 0.757, 0.4667, 0.757, 0.6, 0.6736, 0.6, 0.6736, 0.4667, 0.6736, 0.4667, 0.6736, 0.6, 0.5903, 0.6, 0.5903, 0.4667, 0.5424, 0.5894, 0.5424, 0.6727, 0.587, 0.6727, 0.587, 0.5894, 0.5424, 0.756, 0.5424, 0.8394, 0.587, 0.8394, 0.587, 0.756, 1.006, 0.6115, 0.9227, 0.6115, 0.9227, 0.6917, 1.006, 0.6917, 0.9227, 0.6115, 0.8394, 0.6115, 0.8394, 0.6917, 0.9227, 0.6917, 0.8394, 0.6115, 0.756, 0.6115, 0.756, 0.6917, 0.8394, 0.6917, 0.756, 0.6115, 0.6727, 0.6115, 0.6727, 0.6917, 0.756, 0.6917, 0.6727, 0.6115, 0.5894, 0.6115, 0.5894, 0.6917, 0.6727, 0.6917, 1.006, 0.5069, 0.9348, 0.5069, 0.9248, 0.5273, 1.006, 0.5273, 0.9348, 0.5069, 0.8636, 0.5069, 0.8435, 0.5273, 0.9248, 0.5273, 0.8636, 0.5069, 0.7925, 0.5069, 0.7622, 0.5273, 0.8435, 0.5273, 0.7925, 0.5069, 0.7213, 0.5069, 0.6809, 0.5273, 0.7622, 0.5273, 0.7213, 0.5069, 0.6501, 0.5069, 0.5997, 0.5273, 0.6809, 0.5273, 0.5789, 0.5069, 0.6501, 0.5069, 0.5997, 0.5273, 0.5184, 0.5273, 0.6501, 0.5069, 0.7213, 0.5069, 0.6809, 0.5273, 0.5997, 0.5273, 0.7213, 0.5069, 0.7925, 0.5069, 0.7622, 0.5273, 0.6809, 0.5273, 0.7925, 0.5069, 0.8636, 0.5069, 0.8435, 0.5273, 0.7622, 0.5273, 0.8636, 0.5069, 0.9348, 0.5069, 0.9248, 0.5273, 0.8435, 0.5273, 0.5997, 0.5273, 0.6809, 0.5273, 0.6727, 0.6115, 0.5894, 0.6115, 0.7622, 0.5273, 0.8435, 0.5273, 0.8394, 0.6115, 0.756, 0.6115, 1.006, 0.5273, 0.9248, 0.5273, 0.9227, 0.6115, 1.006, 0.6115, 0.9248, 0.5273, 0.8435, 0.5273, 0.8394, 0.6115, 0.9227, 0.6115, 0.8435, 0.5273, 0.7622, 0.5273, 0.756, 0.6115, 0.8394, 0.6115, 0.7622, 0.5273, 0.6809, 0.5273, 0.6727, 0.6115, 0.756, 0.6115, 0.6809, 0.5273, 0.5997, 0.5273, 0.5894, 0.6115, 0.6727, 0.6115, 1.006, 0.4796, 0.9429, 0.4796, 0.9348, 0.5069, 1.006, 0.5069, 0.9429, 0.4796, 0.8798, 0.4796, 0.8636, 0.5069, 0.9348, 0.5069, 0.8798, 0.4796, 0.8166, 0.4796, 0.7925, 0.5069, 0.8636, 0.5069, 0.8166, 0.4796, 0.7535, 0.4796, 0.7213, 0.5069, 0.7925, 0.5069, 0.7535, 0.4796, 0.6903, 0.4796, 0.6501, 0.5069, 0.7213, 0.5069, 0.6272, 0.4796, 0.6903, 0.4796, 0.6501, 0.5069, 0.5789, 0.5069, 0.6903, 0.4796, 0.7535, 0.4796, 0.7213, 0.5069, 0.6501, 0.5069, 0.7535, 0.4796, 0.8166, 0.4796, 0.7925, 0.5069, 0.7213, 0.5069, 0.8166, 0.4796, 0.8798, 0.4796, 0.8636, 0.5069, 0.7925, 0.5069, 0.8798, 0.4796, 0.9429, 0.4796, 0.9348, 0.5069, 0.8636, 0.5069, 1.006, 0.4538, 0.9464, 0.4538, 0.9429, 0.4796, 1.006, 0.4796, 0.9464, 0.4538, 0.8868, 0.4538, 0.8798, 0.4796, 0.9429, 0.4796, 0.8868, 0.4538, 0.8273, 0.4538, 0.8166, 0.4796, 0.8798, 0.4796, 0.8273, 0.4538, 0.7677, 0.4538, 0.7535, 0.4796, 0.8166, 0.4796, 0.7677, 0.4538, 0.7081, 0.4538, 0.6903, 0.4796, 0.7535, 0.4796, 0.6663, 0.4306, 0.7229, 0.4306, 0.7081, 0.4538, 0.6485, 0.4538, 0.7229, 0.4306, 0.7795, 0.4306, 0.7677, 0.4538, 0.7081, 0.4538, 0.7795, 0.4306, 0.8362, 0.4306, 0.8273, 0.4538, 0.7677, 0.4538, 0.8362, 0.4306, 0.8928, 0.4306, 0.8868, 0.4538, 0.8273, 0.4538, 0.8928, 0.4306, 0.9494, 0.4306, 0.9464, 0.4538, 0.8868, 0.4538, 0.6485, 0.4538, 0.7081, 0.4538, 0.6903, 0.4796, 0.6272, 0.4796, 0.7081, 0.4538, 0.7677, 0.4538, 0.7535, 0.4796, 0.6903, 0.4796, 0.7677, 0.4538, 0.8273, 0.4538, 0.8166, 0.4796, 0.7535, 0.4796, 0.8273, 0.4538, 0.8868, 0.4538, 0.8798, 0.4796, 0.8166, 0.4796, 0.8868, 0.4538, 0.9464, 0.4538, 0.9429, 0.4796, 0.8798, 0.4796, 1.006, 0.4033, 0.9505, 0.4033, 0.9494, 0.4306, 1.006, 0.4306, 0.9505, 0.4033, 0.8949, 0.4033, 0.8928, 0.4306, 0.9494, 0.4306, 0.8949, 0.4033, 0.8394, 0.4033, 0.8362, 0.4306, 0.8928, 0.4306, 0.8394, 0.4033, 0.7838, 0.4033, 0.7795, 0.4306, 0.8362, 0.4306, 0.7838, 0.4033, 0.7283, 0.4033, 0.7229, 0.4306, 0.7795, 0.4306, 0.6727, 0.4033, 0.7283, 0.4033, 0.7229, 0.4306, 0.6663, 0.4306, 0.7283, 0.4033, 0.7838, 0.4033, 0.7795, 0.4306, 0.7229, 0.4306, 0.7838, 0.4033, 0.8394, 0.4033, 0.8362, 0.4306, 0.7795, 0.4306, 0.8394, 0.4033, 0.8949, 0.4033, 0.8928, 0.4306, 0.8362, 0.4306, 0.8949, 0.4033, 0.9505, 0.4033, 0.9494, 0.4306, 0.8928, 0.4306, 1.006, 0.4306, 0.9494, 0.4306, 0.9464, 0.4538, 1.006, 0.4538, 0.9494, 0.4306, 0.8928, 0.4306, 0.8868, 0.4538, 0.9464, 0.4538, 0.8928, 0.4306, 0.8362, 0.4306, 0.8273, 0.4538, 0.8868, 0.4538, 0.8362, 0.4306, 0.7795, 0.4306, 0.7677, 0.4538, 0.8273, 0.4538, 0.7795, 0.4306, 0.7229, 0.4306, 0.7081, 0.4538, 0.7677, 0.4538, 0.6727, 0.2033, 0.7283, 0.2033, 0.7283, 0.4033, 0.6727, 0.4033, 0.7283, 0.2033, 0.7838, 0.2033, 0.7838, 0.4033, 0.7283, 0.4033, 0.7838, 0.2033, 0.8394, 0.2033, 0.8394, 0.4033, 0.7838, 0.4033, 0.8394, 0.2033, 0.8949, 0.2033, 0.8949, 0.4033, 0.8394, 0.4033, 0.8949, 0.2033, 0.9505, 0.2033, 0.9505, 0.4033, 0.8949, 0.4033, 1.006, 0.2033, 0.9505, 0.2033, 0.9505, 0.4033, 1.006, 0.4033, 0.9505, 0.2033, 0.8949, 0.2033, 0.8949, 0.4033, 0.9505, 0.4033, 0.8949, 0.2033, 0.8394, 0.2033, 0.8394, 0.4033, 0.8949, 0.4033, 0.8394, 0.2033, 0.7838, 0.2033, 0.7838, 0.4033, 0.8394, 0.4033, 0.7838, 0.2033, 0.7283, 0.2033, 0.7283, 0.4033, 0.7838, 0.4033, 0.4091, 1.006, 0.5424, 1.006, 0.5424, 0.9505, 0.4091, 0.9505, 0.4091, 0.9505, 0.5424, 0.9505, 0.5424, 0.8949, 0.4091, 0.8949, 0.4091, 0.8949, 0.5424, 0.8949, 0.5424, 0.8394, 0.4091, 0.8394, 0.4091, 0.8394, 0.5424, 0.8394, 0.5424, 0.7838, 0.4091, 0.7838, 0.4091, 0.7838, 0.5424, 0.7838, 0.5424, 0.7283, 0.4091, 0.7283, 1.006, 0.003297, 1.006, 0.2033, 0.9505, 0.2033, 0.9505, 0.003297, 0.9505, 0.003297, 0.9505, 0.2033, 0.8949, 0.2033, 0.8949, 0.003297, 0.8949, 0.003297, 0.8949, 0.2033, 0.8394, 0.2033, 0.8394, 0.003297, 0.8394, 0.003297, 0.8394, 0.2033, 0.7838, 0.2033, 0.7838, 0.003297, 0.7838, 0.003297, 0.7838, 0.2033, 0.7283, 0.2033, 0.7283, 0.003297, 0.6727, 0.003297, 0.6727, 0.2033, 0.7283, 0.2033, 0.7283, 0.003297, 0.7283, 0.003297, 0.7283, 0.2033, 0.7838, 0.2033, 0.7838, 0.003297, 0.7838, 0.003297, 0.7838, 0.2033, 0.8394, 0.2033, 0.8394, 0.003297, 0.8394, 0.003297, 0.8394, 0.2033, 0.8949, 0.2033, 0.8949, 0.003297, 0.8949, 0.003297, 0.8949, 0.2033, 0.9505, 0.2033, 0.9505, 0.003297, 0.5424, 0.08937, 0.5424, 0.1727, 0.587, 0.1727, 0.587, 0.08937, 0.5424, 0.256, 0.5424, 0.3394, 0.587, 0.3394, 0.587, 0.256, 0.006037, 0.6115, 0.08937, 0.6115, 0.08937, 0.6917, 0.006037, 0.6917, 0.08937, 0.6115, 0.1727, 0.6115, 0.1727, 0.6917, 0.08937, 0.6917, 0.1727, 0.6115, 0.256, 0.6115, 0.256, 0.6917, 0.1727, 0.6917, 0.256, 0.6115, 0.3394, 0.6115, 0.3394, 0.6917, 0.256, 0.6917, 0.3394, 0.6115, 0.4227, 0.6115, 0.4227, 0.6917, 0.3394, 0.6917, 0.4227, 0.6917, 0.506, 0.6917, 0.506, 0.7403, 0.4227, 0.7403, 0.506, 0.6115, 0.4227, 0.6115, 0.4227, 0.6917, 0.506, 0.6917, 0.4227, 0.6115, 0.3394, 0.6115, 0.3394, 0.6917, 0.4227, 0.6917, 0.3394, 0.6115, 0.256, 0.6115, 0.256, 0.6917, 0.3394, 0.6917, 0.256, 0.6115, 0.1727, 0.6115, 0.1727, 0.6917, 0.256, 0.6917, 0.1727, 0.6115, 0.08937, 0.6115, 0.08937, 0.6917, 0.1727, 0.6917, 0.507, 0.4667, 0.507, 0.6, 0.4236, 0.6, 0.4236, 0.4667, 0.4236, 0.4667, 0.4236, 0.6, 0.3403, 0.6, 0.3403, 0.4667, 0.3403, 0.4667, 0.3403, 0.6, 0.257, 0.6, 0.257, 0.4667, 0.257, 0.4667, 0.257, 0.6, 0.1736, 0.6, 0.1736, 0.4667, 0.1736, 0.4667, 0.1736, 0.6, 0.09031, 0.6, 0.09031, 0.4667, 0.08731, 0.5273, 0.1686, 0.5273, 0.1727, 0.6115, 0.08937, 0.6115, 0.2499, 0.5273, 0.3311, 0.5273, 0.3394, 0.6115, 0.256, 0.6115, 0.4937, 0.5273, 0.4124, 0.5273, 0.4227, 0.6115, 0.506, 0.6115, 0.4124, 0.5273, 0.3311, 0.5273, 0.3394, 0.6115, 0.4227, 0.6115, 0.3311, 0.5273, 0.2499, 0.5273, 0.256, 0.6115, 0.3394, 0.6115, 0.2499, 0.5273, 0.1686, 0.5273, 0.1727, 0.6115, 0.256, 0.6115, 0.1686, 0.5273, 0.08731, 0.5273, 0.08937, 0.6115, 0.1727, 0.6115, 0.006037, 0.5069, 0.07723, 0.5069, 0.08731, 0.5273, 0.006037, 0.5273, 0.07723, 0.5069, 0.1484, 0.5069, 0.1686, 0.5273, 0.08731, 0.5273, 0.1484, 0.5069, 0.2196, 0.5069, 0.2499, 0.5273, 0.1686, 0.5273, 0.2196, 0.5069, 0.2908, 0.5069, 0.3311, 0.5273, 0.2499, 0.5273, 0.2908, 0.5069, 0.362, 0.5069, 0.4124, 0.5273, 0.3311, 0.5273, 0.3849, 0.4796, 0.3217, 0.4796, 0.362, 0.5069, 0.4332, 0.5069, 0.3217, 0.4796, 0.2586, 0.4796, 0.2908, 0.5069, 0.362, 0.5069, 0.2586, 0.4796, 0.1955, 0.4796, 0.2196, 0.5069, 0.2908, 0.5069, 0.1955, 0.4796, 0.1323, 0.4796, 0.1484, 0.5069, 0.2196, 0.5069, 0.1323, 0.4796, 0.06918, 0.4796, 0.07723, 0.5069, 0.1484, 0.5069, 0.4332, 0.5069, 0.362, 0.5069, 0.4124, 0.5273, 0.4937, 0.5273, 0.362, 0.5069, 0.2908, 0.5069, 0.3311, 0.5273, 0.4124, 0.5273, 0.2908, 0.5069, 0.2196, 0.5069, 0.2499, 0.5273, 0.3311, 0.5273, 0.2196, 0.5069, 0.1484, 0.5069, 0.1686, 0.5273, 0.2499, 0.5273, 0.1484, 0.5069, 0.07723, 0.5069, 0.08731, 0.5273, 0.1686, 0.5273, 0.006037, 0.4538, 0.06563, 0.4538, 0.06918, 0.4796, 0.006037, 0.4796, 0.06563, 0.4538, 0.1252, 0.4538, 0.1323, 0.4796, 0.06918, 0.4796, 0.1252, 0.4538, 0.1848, 0.4538, 0.1955, 0.4796, 0.1323, 0.4796, 0.1848, 0.4538, 0.2444, 0.4538, 0.2586, 0.4796, 0.1955, 0.4796, 0.2444, 0.4538, 0.304, 0.4538, 0.3217, 0.4796, 0.2586, 0.4796, 0.3636, 0.4538, 0.304, 0.4538, 0.3217, 0.4796, 0.3849, 0.4796, 0.304, 0.4538, 0.2444, 0.4538, 0.2586, 0.4796, 0.3217, 0.4796, 0.2444, 0.4538, 0.1848, 0.4538, 0.1955, 0.4796, 0.2586, 0.4796, 0.1848, 0.4538, 0.1252, 0.4538, 0.1323, 0.4796, 0.1955, 0.4796, 0.1252, 0.4538, 0.06563, 0.4538, 0.06918, 0.4796, 0.1323, 0.4796, 0.006037, 0.4796, 0.06918, 0.4796, 0.07723, 0.5069, 0.006037, 0.5069, 0.06918, 0.4796, 0.1323, 0.4796, 0.1484, 0.5069, 0.07723, 0.5069, 0.1323, 0.4796, 0.1955, 0.4796, 0.2196, 0.5069, 0.1484, 0.5069, 0.1955, 0.4796, 0.2586, 0.4796, 0.2908, 0.5069, 0.2196, 0.5069, 0.2586, 0.4796, 0.3217, 0.4796, 0.362, 0.5069, 0.2908, 0.5069, 0.006037, 0.4306, 0.06266, 0.4306, 0.06563, 0.4538, 0.006037, 0.4538, 0.06266, 0.4306, 0.1193, 0.4306, 0.1252, 0.4538, 0.06563, 0.4538, 0.1193, 0.4306, 0.1759, 0.4306, 0.1848, 0.4538, 0.1252, 0.4538, 0.1759, 0.4306, 0.2325, 0.4306, 0.2444, 0.4538, 0.1848, 0.4538, 0.2325, 0.4306, 0.2892, 0.4306, 0.304, 0.4538, 0.2444, 0.4538, 0.3458, 0.4306, 0.2892, 0.4306, 0.304, 0.4538, 0.3636, 0.4538, 0.2892, 0.4306, 0.2325, 0.4306, 0.2444, 0.4538, 0.304, 0.4538, 0.2325, 0.4306, 0.1759, 0.4306, 0.1848, 0.4538, 0.2444, 0.4538, 0.1759, 0.4306, 0.1193, 0.4306, 0.1252, 0.4538, 0.1848, 0.4538, 0.1193, 0.4306, 0.06266, 0.4306, 0.06563, 0.4538, 0.1252, 0.4538, 0.006037, 0.4033, 0.06159, 0.4033, 0.06266, 0.4306, 0.006037, 0.4306, 0.06159, 0.4033, 0.1171, 0.4033, 0.1193, 0.4306, 0.06266, 0.4306, 0.1171, 0.4033, 0.1727, 0.4033, 0.1759, 0.4306, 0.1193, 0.4306, 0.1727, 0.4033, 0.2283, 0.4033, 0.2325, 0.4306, 0.1759, 0.4306, 0.2283, 0.4033, 0.2838, 0.4033, 0.2892, 0.4306, 0.2325, 0.4306, 0.3394, 0.2033, 0.2838, 0.2033, 0.2838, 0.4033, 0.3394, 0.4033, 0.2838, 0.2033, 0.2283, 0.2033, 0.2283, 0.4033, 0.2838, 0.4033, 0.2283, 0.2033, 0.1727, 0.2033, 0.1727, 0.4033, 0.2283, 0.4033, 0.1727, 0.2033, 0.1171, 0.2033, 0.1171, 0.4033, 0.1727, 0.4033, 0.1171, 0.2033, 0.06159, 0.2033, 0.06159, 0.4033, 0.1171, 0.4033, 0.3394, 0.4033, 0.2838, 0.4033, 0.2892, 0.4306, 0.3458, 0.4306, 0.2838, 0.4033, 0.2283, 0.4033, 0.2325, 0.4306, 0.2892, 0.4306, 0.2283, 0.4033, 0.1727, 0.4033, 0.1759, 0.4306, 0.2325, 0.4306, 0.1727, 0.4033, 0.1171, 0.4033, 0.1193, 0.4306, 0.1759, 0.4306, 0.1171, 0.4033, 0.06159, 0.4033, 0.06266, 0.4306, 0.1193, 0.4306, 0.006037, 0.003297, 0.006037, 0.2033, 0.06159, 0.2033, 0.06159, 0.003297, 0.06159, 0.003297, 0.06159, 0.2033, 0.1171, 0.2033, 0.1171, 0.003297, 0.1171, 0.003297, 0.1171, 0.2033, 0.1727, 0.2033, 0.1727, 0.003297, 0.1727, 0.003297, 0.1727, 0.2033, 0.2283, 0.2033, 0.2283, 0.003297, 0.2283, 0.003297, 0.2283, 0.2033, 0.2838, 0.2033, 0.2838, 0.003297, 0.3394, 0.003297, 0.3394, 0.2033, 0.2838, 0.2033, 0.2838, 0.003297, 0.2838, 0.003297, 0.2838, 0.2033, 0.2283, 0.2033, 0.2283, 0.003297, 0.2283, 0.003297, 0.2283, 0.2033, 0.1727, 0.2033, 0.1727, 0.003297, 0.1727, 0.003297, 0.1727, 0.2033, 0.1171, 0.2033, 0.1171, 0.003297, 0.1171, 0.003297, 0.1171, 0.2033, 0.06159, 0.2033, 0.06159, 0.003297, 0.4091, 0.3394, 0.5424, 0.3394, 0.5424, 0.2838, 0.4091, 0.2838, 0.4091, 0.2838, 0.5424, 0.2838, 0.5424, 0.2283, 0.4091, 0.2283, 0.4091, 0.2283, 0.5424, 0.2283, 0.5424, 0.1727, 0.4091, 0.1727, 0.4091, 0.1727, 0.5424, 0.1727, 0.5424, 0.1171, 0.4091, 0.1171, 0.4091, 0.1171, 0.5424, 0.1171, 0.5424, 0.06159, 0.4091, 0.06159, 0.006037, 0.2033, 0.06159, 0.2033, 0.06159, 0.4033, 0.006037, 0.4033, 0.06159, 0.2033, 0.1171, 0.2033, 0.1171, 0.4033, 0.06159, 0.4033, 0.1171, 0.2033, 0.1727, 0.2033, 0.1727, 0.4033, 0.1171, 0.4033, 0.1727, 0.2033, 0.2283, 0.2033, 0.2283, 0.4033, 0.1727, 0.4033, 0.2283, 0.2033, 0.2838, 0.2033, 0.2838, 0.4033, 0.2283, 0.4033, 1.006, 0.6917, 0.9227, 0.6917, 0.9227, 0.7403, 1.006, 0.7403, 0.08937, 0.6917, 0.006037, 0.6917, 0.006037, 0.7403, 0.08937, 0.7403, 0.506, 0.6917, 0.4227, 0.6917, 0.4227, 0.7403, 0.506, 0.7403, 0.5424, 0.9227, 0.5424, 0.8394, 0.5424, 0.8394, 0.5424, 0.9227, 0.5424, 0.4227, 0.5424, 0.3394, 0.5424, 0.3394, 0.5424, 0.4227, 0.5424, 0.08937, 0.5424, 0.006037, 0.5424, 0.006037, 0.5424, 0.08937, 0.587, 0.3394, 0.587, 0.4227, 0.587, 0.4227, 0.587, 0.3394, 0.5424, 0.756, 0.5424, 0.6727, 0.5424, 0.6727, 0.5424, 0.756, 0.5424, 0.256, 0.5424, 0.1727, 0.5424, 0.1727, 0.5424, 0.256, 0.587, 0.1727, 0.587, 0.256, 0.587, 0.256, 0.587, 0.1727, 0.5424, 0.006037, 0.587, 0.006037, 0.587, 0.006037, 0.5424, 0.006037, 0.5424, 0.5894, 0.5424, 0.506, 0.5424, 0.506, 0.5424, 0.5894, 0.587, 0.006037, 0.587, 0.08937, 0.587, 0.08937, 0.587, 0.006037, 0.587, 0.8394, 0.587, 0.9227, 0.587, 0.9227, 0.587, 0.8394, 0.587, 0.506, 0.587, 0.5894, 0.587, 0.5894, 0.587, 0.506, 0.5424, 1.006, 0.5424, 0.9227, 0.587, 0.9227, 0.587, 1.006, 0.5424, 0.8394, 0.5424, 0.756, 0.587, 0.756, 0.587, 0.8394, 0.5424, 0.6727, 0.5424, 0.5894, 0.587, 0.5894, 0.587, 0.6727, 0.5424, 0.506, 0.5424, 0.4227, 0.587, 0.4227, 0.587, 0.506, 0.5424, 0.3394, 0.5424, 0.256, 0.587, 0.256, 0.587, 0.3394, 0.5424, 0.1727, 0.5424, 0.08937, 0.587, 0.08937, 0.587, 0.1727, 0.9227, 0.7403, 0.8394, 0.7403, 0.8394, 0.798, 0.9227, 0.798, 0.4227, 0.7403, 0.3394, 0.7403, 0.3394, 0.798, 0.4227, 0.798, 0.08937, 0.7403, 0.006037, 0.7403, 0.006037, 0.798, 0.08937, 0.798, 0.5424, 0.7403, 0.587, 0.7403, 0.587, 0.798, 0.5424, 0.798, 0.6727, 0.7403, 0.756, 0.7403, 0.756, 0.798, 0.6727, 0.798, 0.587, 0.7403, 0.5424, 0.7403, 0.5424, 0.798, 0.587, 0.798, 0.8394, 0.6917, 0.756, 0.6917, 0.756, 0.7403, 0.8394, 0.7403, 0.256, 0.6917, 0.1727, 0.6917, 0.1727, 0.7403, 0.256, 0.7403, 0.256, 0.6917, 0.3394, 0.6917, 0.3394, 0.7403, 0.256, 0.7403, 0.006037, 0.6917, 0.08937, 0.6917, 0.08937, 0.7403, 0.006037, 0.7403, 0.1727, 0.6917, 0.08937, 0.6917, 0.08937, 0.7403, 0.1727, 0.7403, 0.9227, 0.6917, 1.006, 0.6917, 1.006, 0.7403, 0.9227, 0.7403, 0.3394, 0.6917, 0.4227, 0.6917, 0.4227, 0.7403, 0.3394, 0.7403, 0.506, 0.6917, 0.5894, 0.6917, 0.5894, 0.7403, 0.506, 0.7403, 0.6727, 0.6917, 0.5894, 0.6917, 0.5894, 0.7403, 0.6727, 0.7403, 0.1727, 0.6917, 0.256, 0.6917, 0.256, 0.7403, 0.1727, 0.7403, 0.08937, 0.6917, 0.1727, 0.6917, 0.1727, 0.7403, 0.08937, 0.7403, 0.5894, 0.6917, 0.506, 0.6917, 0.506, 0.7403, 0.5894, 0.7403, 0.756, 0.6917, 0.8394, 0.6917, 0.8394, 0.7403, 0.756, 0.7403, 0.587, 0.6917, 0.5424, 0.6917, 0.5424, 0.7403, 0.587, 0.7403, 0.8394, 0.6917, 0.9227, 0.6917, 0.9227, 0.7403, 0.8394, 0.7403, 0.6727, 0.6917, 0.756, 0.6917, 0.756, 0.7403, 0.6727, 0.7403, 0.5894, 0.6917, 0.6727, 0.6917, 0.6727, 0.7403, 0.5894, 0.7403, 0.9227, 0.6917, 0.8394, 0.6917, 0.8394, 0.7403, 0.9227, 0.7403, 0.756, 0.6917, 0.6727, 0.6917, 0.6727, 0.7403, 0.756, 0.7403, 0.5424, 0.08937, 0.5424, 0.006037, 0.587, 0.006037, 0.587, 0.08937, 0.5424, 0.5894, 0.5424, 0.506, 0.587, 0.506, 0.587, 0.5894, 0.5424, 0.9227, 0.5424, 0.8394, 0.587, 0.8394, 0.587, 0.9227, 0.5424, 0.756, 0.5424, 0.6727, 0.587, 0.6727, 0.587, 0.756, 0.5424, 0.4227, 0.5424, 0.3394, 0.587, 0.3394, 0.587, 0.4227, 0.5424, 0.256, 0.5424, 0.1727, 0.587, 0.1727, 0.587, 0.256, 0.587, 0.7403, 0.5424, 0.7403, 0.5424, 0.798, 0.587, 0.798, 0.5424, 0.7403, 0.587, 0.7403, 0.587, 0.798, 0.5424, 0.798, 0.256, 0.7403, 0.1727, 0.7403, 0.1727, 0.798, 0.256, 0.798, 0.756, 0.7403, 0.6727, 0.7403, 0.6727, 0.798, 0.756, 0.798, 0.5424, 0.7403, 0.587, 0.7403, 0.587, 0.798, 0.5424, 0.798, 0.3394, 0.7403, 0.4227, 0.7403, 0.4227, 0.798, 0.3394, 0.798, 0.587, 0.7403, 0.5424, 0.7403, 0.5424, 0.798, 0.587, 0.798, 0.006037, 0.7403, 0.08937, 0.7403, 0.08937, 0.798, 0.006037, 0.798, 0.1727, 0.7403, 0.256, 0.7403, 0.256, 0.798, 0.1727, 0.798, 0.5424, 0.7403, 0.587, 0.7403, 0.587, 0.798, 0.5424, 0.798, 0.506, 0.7403, 0.5894, 0.7403, 0.5894, 0.798, 0.506, 0.798, 0.587, 0.7403, 0.5424, 0.7403, 0.5424, 0.798, 0.587, 0.798, 0.587, 0.7403, 0.5424, 0.7403, 0.5424, 0.798, 0.587, 0.798, 0.5894, 0.7403, 0.506, 0.7403, 0.506, 0.798, 0.5894, 0.798, 0.5424, 0.7403, 0.587, 0.7403, 0.587, 0.798, 0.5424, 0.798, 0.5424, 0.7403, 0.587, 0.7403, 0.587, 0.798, 0.5424, 0.798, 0.8394, 0.7403, 0.9227, 0.7403, 0.9227, 0.798, 0.8394, 0.798, 0.587, 0.7403, 0.5424, 0.7403, 0.5424, 0.798, 0.587, 0.798, 0.5424, 0.6115, 0.587, 0.6115, 0.5424, 0.5273, 0.5424, 0.6115, 0.5424, 0.5273, 0.587, 0.6115, 0.006037, 0.5273, 0.08731, 0.5273, 0.08937, 0.6115, 0.006037, 0.6115, 0.5424, 0.6115, 0.587, 0.6115, 0.5424, 0.5273, 0.5424, 0.6115, 0.5424, 0.5273, 0.587, 0.6115, 0.1686, 0.5273, 0.2499, 0.5273, 0.256, 0.6115, 0.1727, 0.6115, 0.3311, 0.5273, 0.4124, 0.5273, 0.4227, 0.6115, 0.3394, 0.6115, 0.5424, 0.6115, 0.5424, 0.5273, 0.587, 0.6115, 0.5424, 0.6115, 0.587, 0.6115, 0.5424, 0.5273, 0.5184, 0.5273, 0.5997, 0.5273, 0.5894, 0.6115, 0.506, 0.6115, 0.5424, 0.6115, 0.587, 0.6115, 0.5424, 0.5273, 0.587, 0.6115, 0.5424, 0.6115, 0.5424, 0.5273, 0.6809, 0.5273, 0.7622, 0.5273, 0.756, 0.6115, 0.6727, 0.6115, 0.5424, 0.6115, 0.587, 0.6115, 0.5424, 0.5273, 0.5424, 0.6115, 0.5424, 0.5273, 0.587, 0.6115, 0.8435, 0.5273, 0.9248, 0.5273, 0.9227, 0.6115, 0.8394, 0.6115, 0.5424, 0.6115, 0.5424, 0.5273, 0.587, 0.6115, 0.5424, 0.6115, 0.587, 0.6115, 0.5424, 0.5273])
me_cube.materials.append(mat_material)
me_cube.use_remesh_preserve_volume = False
me_cube.use_remesh_preserve_attributes = False
me_cube.use_mirror_vertex_groups = False
me_cube.update()

# ---- objects
ob_cube = bpy.data.objects.new('Cube', me_cube)
ob_light = bpy.data.objects.new('Light', light_light)
ob_camera = bpy.data.objects.new('Camera', cam_camera)

# ---- transforms, parenting, visibility, modifiers, constraints
ob_cube.location = (0.0, 0.0, 0.0)
ob_cube.lock_rotations_4d = False
ob_cube.empty_display_type = 'ARROWS'
ob_cube.lineart.crease_threshold = 0.0
ob_light.location = (4.076, 1.005, 5.904)
ob_light.rotation_euler = (0.6503, 0.05522, 1.866)
ob_light.lock_rotations_4d = False
ob_light.empty_display_type = 'ARROWS'
ob_light.color = (0.0, 0.0, 0.0, 0.0)
ob_light.lineart.crease_threshold = 0.0
ob_camera.location = (7.359, -6.926, 4.958)
ob_camera.rotation_euler = (1.109, 0.0, 0.8149)
ob_camera.lock_rotations_4d = False
ob_camera.empty_display_type = 'ARROWS'
ob_camera.color = (0.0, 0.0, 0.0, 0.0)
ob_camera.display_type = 'WIRE'
ob_camera.lineart.crease_threshold = 0.0

# ---- collection membership
col_collection.objects.link(ob_cube)
col_collection.objects.link(ob_light)
col_collection.objects.link(ob_camera)

# ---- scene / render settings (as saved in the file)
scene.camera = ob_camera
scene.frame_start = 1; scene.frame_end = 250; scene.frame_set(162)
scene.render.engine = 'BLENDER_EEVEE_NEXT'
scene.cycles.use_denoising = False
scene.cycles.samples = 128
scene.cycles.sampling_pattern = 'TABULATED_SOBOL'
scene.cycles.use_adaptive_sampling = False
scene.cycles.use_light_tree = False
scene.view_settings.view_transform = 'Filmic'
bpy.context.view_layer.update()
